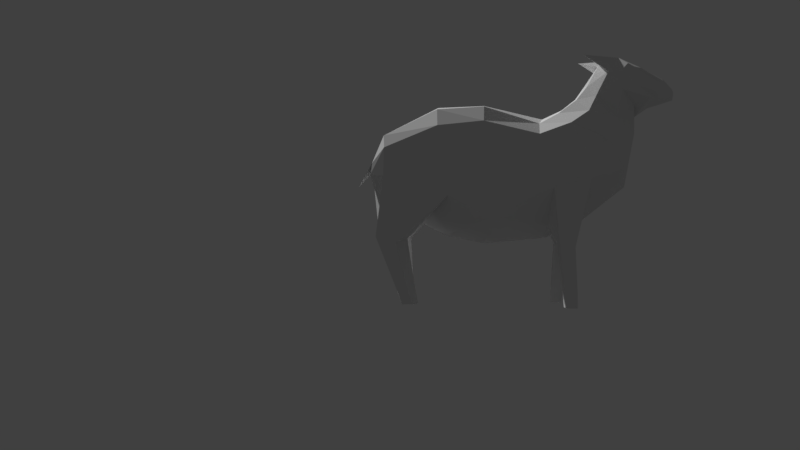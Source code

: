 # Source: Sheep_Animations_v1.7.blend  (saved by Blender 2.78.0; exported with 4.5.12 LTS)
import bpy
from mathutils import Matrix  # noqa: F401  (used for matrix-valued properties, if any)

bpy.ops.wm.read_factory_settings(use_empty=True)
scene = bpy.context.scene
scene.name = 'Scene'

# ---- collections
col_collection_1 = bpy.data.collections.new('Collection 1'); scene.collection.children.link(col_collection_1)

# ---- world
world_world = bpy.data.worlds.new('World'); scene.world = world_world
world_world.color = (0.05088, 0.05088, 0.05088)
world_world.use_sun_shadow = False
world_world.sun_shadow_jitter_overblur = 0.0
world_world.cycles.sampling_method = 'MANUAL'

# ---- cameras
cam_camera_001 = bpy.data.cameras.new('Camera.001')
cam_camera_001.clip_end = 100.0
cam_camera_001.lens = 35.0
cam_camera_001.sensor_width = 32.0
cam_camera_001.sensor_height = 18.0
cam_camera_001.display_size = 2.0
cam_camera_001.dof.focus_distance = 0.0
cam_camera_001.dof.aperture_fstop = 128.0
cam_camera_001.dof.aperture_blades = 6

# ---- meshes
me_plane = bpy.data.meshes.new('Plane')
me_plane.from_pydata([(-0.6045, -2.27, -0.2926), (0.07007, -2.489, -0.2926), (-0.7496, -1.464, -0.6163), (-0.03058, -1.108, -0.6163), (-0.8425, -2.401, -0.2398), (-1.169, -1.605, -0.6939), (-1.066, -2.574, -0.1393), (-1.642, -1.722, -0.1859), (-1.2, -2.743, -0.08626), (-1.753, -2.141, -0.2142), (0.6502, -2.461, -0.2926), (0.4855, -1.419, -0.6163), (1.325, -2.151, -0.2107), (1.447, -1.444, -0.0872), (1.478, -1.81, -0.1668), (-1.347, -3.013, -0.06506), (-1.775, -2.512, -0.1039), (-1.584, -3.092, -0.1015), (-1.944, -2.575, -0.2638), (-2.113, -2.822, -0.09621), (-2.056, -2.58, -0.1447), (-2.228, -2.703, -0.06695), (-2.215, -2.602, -0.06695), (-0.5951, -2.119, -0.5563), (0.07007, -2.285, -0.5563), (-0.9697, -2.253, -0.5563), (-1.19, -2.409, -0.4194), (-1.289, -2.603, -0.2926), (0.6313, -2.235, -0.5563), (1.302, -1.989, -0.3697), (1.499, -1.669, -0.1629), (-1.436, -2.899, -0.2926), (-1.603, -2.921, -0.2926), (-2.101, -2.757, -0.1663), (-2.225, -2.657, -0.06695), (0.07007, -1.767, -0.7119), (0.7145, -1.786, -0.6476), (1.312, -1.619, -0.3867), (-0.6709, -1.722, -0.735), (-1.111, -1.897, -0.7409), (-1.431, -2.055, -0.3965), (-1.526, -2.332, -0.2926), (-1.609, -2.678, -0.2926), (-1.804, -2.715, -0.2926), (-2.078, -2.658, -0.1663), (-2.22, -2.629, -0.06695), (-1.132, -3.102, -0.298), (-1.848, -2.957, -0.1434), (-2.107, -2.789, -0.1663), (-1.677, -3.004, -0.2281), (-1.786, -2.88, -0.2553), (-1.757, -2.966, -0.1981), (-1.09, -1.393, -0.2326), (-0.7271, -1.006, -0.2736), (1.143, -0.8045, -0.4868), (1.021, -0.8546, -0.2717), (1.4, -0.8847, -0.4228), (1.384, -0.9908, -0.2612), (1.038, -0.05065, -0.4569), (0.9718, -0.05072, -0.3736), (1.138, -0.05632, -0.4011), (1.172, -0.04591, -0.3496), (-0.8378, -0.7722, -0.5331), (-1.021, -0.7609, -0.5114), (-0.9999, -0.7909, -0.36), (-0.8187, -0.799, -0.3499), (-0.7973, -0.03198, -0.4861), (-0.9335, -0.02033, -0.501), (-0.9169, -0.02417, -0.3561), (-0.7826, -0.03541, -0.3486), (-0.7863, -0.2156, -0.3426), (-0.8023, -0.2119, -0.4914), (-0.9496, -0.1993, -0.4939), (-0.9317, -0.2034, -0.3507), (1.073, -0.1928, -0.4648), (0.9946, -0.2027, -0.3536), (1.206, -0.1914, -0.4073), (1.229, -0.2301, -0.3324), (-0.6547, -2.352, -4.242e-12), (0.07007, -2.532, -2.075e-12), (-0.6824, -0.8671, -2.045e-11), (0.07007, -0.7962, -1.519e-11), (-0.8971, -2.464, -6.658e-12), (-1.027, -0.9904, -3.553e-15), (-1.066, -2.597, -7.418e-12), (-1.665, -1.498, -7.446e-12), (-1.167, -2.743, -8.143e-12), (-1.776, -2.105, -9.834e-12), (0.6502, -2.515, -1.563e-13), (0.5592, -0.8974, -4.615e-12), (1.297, -2.172, 2.16e-12), (1.319, -1.291, 2.657e-12), (1.67, -1.515, 2.629e-12), (1.417, -1.574, 2.643e-12), (-1.347, -3.013, -9.592e-12), (-1.781, -2.363, -1.109e-11), (-1.584, -3.092, -1.222e-11), (-1.944, -2.477, -1.267e-11), (-2.113, -2.822, -1.332e-11), (-2.056, -2.51, -1.296e-11), (-2.258, -2.678, -1.257e-11), (-2.248, -2.571, -1.255e-11), (-0.6045, -2.27, 0.2926), (0.07007, -2.489, 0.2926), (-0.7654, -1.479, 0.6163), (-0.03058, -1.108, 0.6163), (-0.8425, -2.401, 0.2398), (-1.193, -1.585, 0.6939), (-1.066, -2.574, 0.1393), (-1.642, -1.722, 0.1859), (-1.2, -2.743, 0.08626), (-1.753, -2.141, 0.2142), (0.6502, -2.461, 0.2926), (0.4963, -1.388, 0.6163), (1.325, -2.151, 0.2107), (1.456, -1.465, 0.0872), (1.478, -1.81, 0.1668), (-1.347, -3.013, 0.06506), (-1.775, -2.512, 0.1039), (-1.584, -3.092, 0.1015), (-1.944, -2.575, 0.2638), (-2.113, -2.822, 0.09621), (-2.056, -2.58, 0.1447), (-2.228, -2.703, 0.06695), (-2.215, -2.602, 0.06695), (-0.5951, -1.978, -4.299e-12), (0.07007, -2.144, -1.322e-12), (-0.9697, -2.112, -2.217e-12), (-1.19, -2.312, -3.119e-12), (-1.289, -2.603, -4.015e-12), (0.6313, -2.094, 1.968e-12), (1.302, -1.989, 2.252e-12), (1.441, -1.753, 2.21e-12), (-1.436, -2.899, -7.304e-12), (-1.659, -2.964, -1.317e-11), (-2.101, -2.757, -1.377e-11), (-2.258, -2.626, -1.261e-11), (-0.5951, -2.119, 0.5563), (0.07007, -2.285, 0.5563), (-0.9697, -2.253, 0.5563), (-1.19, -2.409, 0.4194), (-1.289, -2.603, 0.2926), (0.6313, -2.235, 0.5563), (1.302, -1.989, 0.3697), (1.499, -1.669, 0.1629), (-1.436, -2.899, 0.2926), (-1.603, -2.921, 0.2926), (-2.101, -2.757, 0.1663), (-2.225, -2.657, 0.06695), (0.07007, -1.456, -8.946e-12), (0.5945, -1.484, 1.421e-14), (1.311, -1.633, 2.089e-12), (1.429, -1.661, 2.444e-12), (0.07007, -1.767, 0.7119), (0.7051, -1.767, 0.6476), (1.311, -1.633, 0.3867), (-0.5769, -1.411, -1.253e-11), (-1.111, -1.586, -4.299e-12), (-1.431, -1.805, -5.848e-12), (-1.526, -2.332, -6.736e-12), (-1.609, -2.678, -1.305e-11), (-1.804, -2.715, -1.467e-11), (-2.078, -2.631, -1.388e-11), (-2.253, -2.598, -1.258e-11), (-0.6709, -1.722, 0.735), (-1.111, -1.897, 0.7409), (-1.431, -2.055, 0.3965), (-1.526, -2.332, 0.2926), (-1.609, -2.678, 0.2926), (-1.804, -2.715, 0.2926), (-2.078, -2.658, 0.1663), (-2.22, -2.629, 0.06695), (-1.132, -3.102, 0.298), (-1.848, -2.957, 0.1434), (-2.107, -2.789, 0.1663), (-1.677, -3.004, 0.2281), (-1.786, -2.88, 0.2553), (-1.757, -2.966, 0.1981), (-1.098, -1.378, 0.2326), (-0.7019, -1.025, 0.2736), (1.143, -0.8045, 0.4856), (1.02, -0.8546, 0.2705), (1.4, -0.8845, 0.4216), (1.384, -0.9907, 0.26), (0.9464, -0.05473, 0.4557), (0.8801, -0.05874, 0.3724), (1.047, -0.05447, 0.3999), (1.08, -0.04207, 0.3484), (-0.8376, -0.7722, 0.5319), (-1.021, -0.7608, 0.5102), (-0.9997, -0.7909, 0.3588), (-0.8186, -0.7991, 0.3487), (-0.9119, -0.02576, 0.4849), (-1.049, -0.02647, 0.4998), (-1.032, -0.02879, 0.3549), (-0.8968, -0.02784, 0.3475), (-0.8843, -0.2076, 0.3415), (-0.9005, -0.2054, 0.4902), (-1.048, -0.2061, 0.4927), (-1.03, -0.2086, 0.3495), (0.9898, -0.1945, 0.4636), (0.9118, -0.2091, 0.3524), (1.122, -0.1853, 0.4061), (1.147, -0.2226, 0.3312)], [], [(38, 35, 3, 2), (38, 2, 5, 39), (39, 5, 7, 40), (40, 7, 9, 41), (24, 1, 10, 28), (28, 10, 12, 29), (29, 12, 14, 30), (41, 9, 16, 42), (42, 16, 18, 43), (43, 18, 20, 44), (44, 20, 22, 45), (152, 93, 13), (86, 84, 6, 8), (96, 94, 15, 17), (80, 83, 52, 53), (90, 92, 14, 12), (82, 78, 0, 4), (93, 91, 13), (79, 88, 10, 1), (97, 99, 20, 18), (89, 81, 3, 11), (98, 96, 17, 47, 19), (83, 85, 7, 5, 52), (87, 95, 16, 9), (78, 79, 1, 0), (136, 100, 21, 34), (84, 82, 4, 6), (94, 86, 8, 15), (88, 90, 12, 10), (99, 101, 22, 20), (81, 80, 53, 2, 3), (91, 89, 11, 13), (100, 98, 19, 21), (85, 87, 9, 7), (95, 97, 18, 16), (163, 136, 34, 45), (92, 132, 30, 14), (19, 48, 33, 34, 21), (51, 50, 33, 48), (32, 49, 17, 46), (8, 27, 31, 15), (37, 29, 30, 13), (36, 28, 29, 37), (35, 24, 28, 36), (6, 26, 27, 8), (4, 25, 26, 6), (0, 23, 25, 4), (0, 1, 24, 23), (3, 35, 36, 11), (11, 36, 54, 55), (101, 163, 45, 22), (132, 152, 13, 30), (33, 44, 45, 34), (32, 43, 44, 33, 50), (31, 42, 43, 32), (27, 41, 42, 31), (26, 40, 41, 27), (25, 39, 40, 26), (23, 38, 39, 25), (23, 24, 35, 38), (17, 49, 51, 47), (31, 32, 46), (15, 31, 46), (17, 15, 46), (47, 51, 48, 19), (49, 32, 50, 51), (75, 74, 58, 59), (2, 53, 65, 62), (36, 37, 56, 54), (13, 11, 55, 57), (37, 13, 57, 56), (59, 58, 60, 61), (74, 76, 60, 58), (76, 77, 61, 60), (77, 75, 59, 61), (71, 70, 69, 66), (52, 5, 63, 64), (53, 52, 64, 65), (5, 2, 62, 63), (69, 68, 67, 66), (72, 71, 66, 67), (70, 73, 68, 69), (73, 72, 67, 68), (64, 63, 72, 73), (65, 64, 73, 70), (63, 62, 71, 72), (62, 65, 70, 71), (57, 55, 75, 77), (56, 57, 77, 76), (54, 56, 76, 74), (55, 54, 74, 75), (156, 149, 81, 80), (156, 80, 83, 157), (157, 83, 85, 158), (158, 85, 87, 159), (126, 79, 88, 130), (130, 88, 90, 131), (131, 90, 92, 132), (159, 87, 95, 160), (160, 95, 97, 161), (161, 97, 99, 162), (162, 99, 101, 163), (164, 104, 105, 153), (164, 165, 107, 104), (165, 166, 109, 107), (166, 167, 111, 109), (138, 142, 112, 103), (142, 143, 114, 112), (143, 144, 116, 114), (167, 168, 118, 111), (168, 169, 120, 118), (169, 170, 122, 120), (170, 171, 124, 122), (152, 115, 93), (86, 110, 108, 84), (96, 119, 117, 94), (80, 179, 178, 83), (90, 114, 116, 92), (82, 106, 102, 78), (93, 115, 91), (79, 103, 112, 88), (97, 120, 122, 99), (89, 113, 105, 81), (98, 121, 173, 119, 96), (83, 178, 107, 109, 85), (87, 111, 118, 95), (78, 102, 103, 79), (136, 148, 123, 100), (84, 108, 106, 82), (94, 117, 110, 86), (88, 112, 114, 90), (99, 122, 124, 101), (81, 105, 104, 179, 80), (91, 115, 113, 89), (100, 123, 121, 98), (85, 109, 111, 87), (95, 118, 120, 97), (163, 171, 148, 136), (92, 116, 144, 132), (121, 123, 148, 147, 174), (177, 174, 147, 176), (146, 172, 119, 175), (110, 117, 145, 141), (155, 115, 144, 143), (154, 155, 143, 142), (153, 154, 142, 138), (108, 110, 141, 140), (106, 108, 140, 139), (102, 106, 139, 137), (102, 137, 138, 103), (98, 135, 136, 100), (96, 134, 135, 98), (94, 133, 134, 96), (86, 129, 133, 94), (151, 131, 132, 152), (150, 130, 131, 151), (149, 126, 130, 150), (84, 128, 129, 86), (82, 127, 128, 84), (78, 125, 127, 82), (78, 79, 126, 125), (81, 149, 150, 89), (89, 150, 151, 91), (91, 151, 152, 93), (105, 113, 154, 153), (113, 181, 180, 154), (101, 124, 171, 163), (132, 144, 115, 152), (147, 148, 171, 170), (146, 176, 147, 170, 169), (145, 146, 169, 168), (141, 145, 168, 167), (140, 141, 167, 166), (139, 140, 166, 165), (137, 139, 165, 164), (137, 164, 153, 138), (135, 162, 163, 136), (134, 161, 162, 135), (133, 160, 161, 134), (129, 159, 160, 133), (128, 158, 159, 129), (127, 157, 158, 128), (125, 156, 157, 127), (125, 126, 149, 156), (119, 173, 177, 175), (145, 172, 146), (117, 172, 145), (119, 172, 117), (173, 121, 174, 177), (175, 177, 176, 146), (201, 185, 184, 200), (104, 188, 191, 179), (154, 180, 182, 155), (115, 183, 181, 113), (155, 182, 183, 115), (185, 187, 186, 184), (200, 184, 186, 202), (202, 186, 187, 203), (203, 187, 185, 201), (197, 192, 195, 196), (178, 190, 189, 107), (179, 191, 190, 178), (107, 189, 188, 104), (195, 192, 193, 194), (198, 193, 192, 197), (196, 195, 194, 199), (199, 194, 193, 198), (190, 199, 198, 189), (191, 196, 199, 190), (189, 198, 197, 188), (188, 197, 196, 191), (183, 203, 201, 181), (182, 202, 203, 183), (180, 200, 202, 182), (181, 201, 200, 180)])
me_plane.use_remesh_preserve_volume = False
me_plane.use_remesh_preserve_attributes = False
me_plane.use_mirror_vertex_groups = False
me_plane.update()
arm_armature = bpy.data.armatures.new('Armature')  # bones are not reproduced

# ---- objects
ob_armature = bpy.data.objects.new('Armature', arm_armature)
ob_sheep = bpy.data.objects.new('Sheep', me_plane)
ob_camera = bpy.data.objects.new('Camera', cam_camera_001)

# ---- transforms, parenting, visibility, modifiers, constraints
ob_armature.location = (0.0, 0.0, 0.0)
ob_armature.scale = (0.7507, 0.7507, 0.7507)
ob_armature.show_in_front = True
ob_armature.lineart.crease_threshold = 0.0
ob_sheep.parent = ob_armature
ob_sheep.matrix_parent_inverse = Matrix(((1.332, 0.0, 0.0, 0.0), (0.0, 1.332, 0.0, 0.0), (0.0, 0.0, 1.332, 0.0), (0.0, 0.0, 0.0, 1.0)))
ob_sheep.location = (0.0, 0.0, 0.0)
ob_sheep.rotation_euler = (-1.571, 0.0, 0.0)
ob_sheep.lineart.crease_threshold = 0.0
_vg = ob_sheep.vertex_groups.new(name='Tail')
for _i, _w in zip([0, 1, 3, 10, 11, 12, 13, 14, 23, 24, 28, 29, 30, 35, 36, 37, 38, 54, 55, 56, 57, 78, 79, 81, 88, 89, 90, 91, 92, 93, 102, 103, 105, 112, 113, 114, 115, 116, 126, 130, 131, 132, 137, 138, 142, 143, 144, 149, 150, 151, 152, 153, 154, 155, 183], [0.02528, 0.1184, 0.02957, 0.2373, 0.05871, 0.2628, 0.05264, 0.2092, 0.02565, 0.09978, 0.1588, 0.1816, 0.1868, 0.06618, 0.07933, 0.09559, 0.001504, 0.0117, 0.02024, 0.02647, 0.03841, 0.00601, 0.1255, 1.127e-41, 0.3309, 0.03737, 0.3452, 0.04649, 0.09862, 0.1708, 0.03051, 0.1218, 4.622e-10, 0.2368, 0.0549, 0.2596, 0.09678, 0.2029, 0.1046, 0.7139, 0.425, 0.2885, 0.026, 0.1009, 0.1522, 0.1787, 0.1788, 0.1387, 0.5125, 0.2037, 0.2209, 4.171e-11, 0.0764, 0.07965, 0.02048]): _vg.add([_i], _w, 'REPLACE')
_vg = ob_sheep.vertex_groups.new(name='Body')
for _i, _w in zip([0, 1, 2, 3, 4, 5, 6, 7, 8, 9, 10, 11, 12, 14, 15, 17, 23, 24, 25, 26, 27, 28, 29, 30, 31, 32, 35, 36, 38, 39, 40, 41, 42, 46, 49, 50, 52, 53, 62, 63, 64, 65, 68, 72, 73, 78, 79, 80, 81, 82, 83, 84, 85, 86, 87, 88, 89, 90, 94, 102, 103, 105, 106, 107, 108, 109, 110, 111, 112, 113, 114, 116, 117, 125, 126, 127, 130, 131, 132, 137, 138, 139, 140, 141, 142, 143, 144, 145, 146, 149, 150, 151, 152, 153, 154, 156, 157, 158, 164, 165, 166, 167, 168, 172, 179, 188, 189, 190, 191], [0.1803, 0.2319, 0.01999, 0.05953, 0.1199, 1.764e-09, 0.06443, 0.01031, 0.0298, 0.006561, 0.1302, 0.03199, 0.0472, 0.01815, 0.02453, 0.004434, 0.1166, 0.1558, 0.07935, 0.05977, 0.04473, 0.1013, 0.03082, 0.007964, 0.0459, 0.02484, 0.08642, 0.03965, 0.06101, 0.02931, 0.023, 0.02217, 0.01726, 0.04056, 0.008813, 0.001335, 0.0, 0.0, 0.0, 0.0, 0.0, 0.0, 0.0, 0.0, 0.0, 0.2957, 0.341, 7.203e-12, 1.581e-14, 0.1189, 0.0, 0.05535, 0.008135, 0.01667, 4.065e-05, 0.1451, 0.0001857, 0.04627, 0.008917, 0.1948, 0.2411, 0.01974, 0.1308, 0.002813, 0.06924, 0.008321, 0.02926, 0.01002, 0.1312, 0.02422, 0.04614, 0.01612, 0.00898, 0.9936, 0.7466, 0.02407, 0.1121, 0.02644, 0.015, 0.1237, 0.1624, 0.08801, 0.06773, 0.04846, 0.09861, 0.02977, 0.005442, 0.01141, 0.003124, 0.5413, 0.1276, 0.01021, 0.006879, 0.07955, 0.03753, 0.2097, 0.04828, 0.01457, 0.0476, 0.04586, 0.03615, 0.02919, 0.009224, 0.01296, 0.0, 0.0, 0.0, 0.0, 0.0]): _vg.add([_i], _w, 'REPLACE')
_vg = ob_sheep.vertex_groups.new(name='Neck')
for _i, _w in zip([0, 1, 2, 3, 4, 5, 6, 7, 8, 9, 10, 11, 13, 15, 16, 17, 18, 19, 20, 21, 22, 23, 24, 25, 26, 27, 28, 29, 31, 32, 33, 34, 35, 37, 38, 39, 40, 41, 42, 43, 44, 45, 46, 47, 48, 49, 50, 51, 52, 53, 55, 62, 65, 66, 67, 68, 69, 70, 71, 72, 73, 78, 79, 80, 82, 83, 84, 85, 86, 87, 88, 91, 93, 94, 95, 96, 97, 98, 99, 100, 101, 102, 103, 104, 106, 107, 108, 109, 110, 111, 112, 115, 117, 118, 119, 120, 121, 122, 123, 124, 125, 126, 127, 128, 129, 130, 133, 134, 135, 136, 137, 138, 139, 140, 141, 142, 143, 145, 146, 147, 148, 149, 150, 153, 155, 156, 157, 158, 159, 160, 161, 162, 163, 164, 165, 166, 167, 168, 169, 170, 171, 172, 173, 174, 175, 176, 177, 178, 179, 180, 181, 182, 183, 189, 190, 191, 202, 203], [9.459e-09, 1.671e-05, 0.08218, 0.0, 0.2908, 0.08102, 0.397, 0.08248, 0.4361, 0.08247, 0.02405, 0.0, 0.0, 1.189e-24, 0.08144, 5.05e-15, 8.887e-33, 0.0001591, 1.218e-33, 0.0004341, 4.315e-07, 0.08247, 0.008867, 0.05378, 0.2324, 0.292, 0.02143, 0.0, 1.647e-11, 6.045e-12, 6.277e-05, 0.0001791, 0.04988, 0.0, 0.08247, 0.08247, 0.2055, 0.199, 3.867e-05, 2.81e-14, 2.795e-16, 1.026e-05, 3.396e-07, 7.736e-10, 2.817e-05, 1.623e-16, 2.189e-15, 1.972e-18, 0.03671, 0.07888, 0.0, 0.0, 0.04325, 0.0, 0.0, 0.0, 0.0, 0.0, 0.0, 0.06653, 0.0, 0.09885, 9.672e-06, 0.0, 0.4471, 0.07218, 0.5195, 0.08247, 0.5239, 0.08247, 0.009069, 0.0, 0.0, 1.48e-21, 0.08247, 2.006e-10, 0.08078, 0.009495, 7.584e-22, 0.000229, 1.989e-08, 4.641e-05, 3.194e-08, 0.08246, 0.3202, 0.1878, 0.424, 0.08259, 0.4525, 0.08247, 0.0006876, 0.0, 4.556e-17, 0.02048, 2.669e-07, 0.08247, 0.002137, 2.213e-20, 0.00108, 8.514e-11, 0.0, 0.0, 0.9271, 0.7959, 0.9988, 0.0, 6.892e-17, 7.152e-06, 2.346e-05, 1.012e-06, 0.08247, 1.163e-09, 0.08248, 0.2062, 0.2062, 2.682e-05, 0.0, 5.244e-13, 1.457e-12, 1.59e-11, 3.957e-06, 0.0, 0.0, 5.084e-07, 0.0, 0.0, 0.03605, 0.08259, 0.4859, 1.218e-09, 2.033e-08, 4.214e-21, 1.196e-07, 0.02843, 0.3504, 0.1291, 0.08247, 3.577e-07, 4.071e-18, 1.896e-12, 1.715e-08, 0.04936, 7.756e-08, 2.113e-08, 1.115e-07, 1.228e-09, 2.489e-06, 0.08117, 0.04337, 0.0, 0.0, 0.0, 0.0, 0.0, 0.0, 0.0, 0.0, 0.0]): _vg.add([_i], _w, 'REPLACE')
_vg = ob_sheep.vertex_groups.new(name='Head')
for _i, _w in zip([0, 1, 2, 3, 4, 5, 6, 7, 8, 9, 10, 11, 12, 13, 14, 15, 16, 17, 18, 19, 20, 21, 22, 23, 24, 25, 26, 27, 28, 29, 30, 31, 32, 33, 34, 35, 36, 37, 38, 39, 40, 41, 42, 43, 44, 45, 46, 47, 48, 49, 50, 51, 52, 53, 54, 55, 56, 57, 58, 59, 60, 61, 62, 63, 64, 65, 66, 67, 68, 69, 70, 71, 72, 73, 74, 75, 76, 77, 78, 79, 80, 81, 82, 83, 84, 85, 86, 87, 88, 89, 90, 91, 92, 93, 94, 95, 96, 97, 98, 99, 100, 101, 102, 103, 104, 105, 106, 107, 108, 109, 110, 111, 112, 113, 114, 115, 116, 117, 118, 119, 120, 121, 122, 123, 124, 125, 126, 127, 128, 129, 130, 131, 132, 133, 134, 135, 136, 137, 138, 139, 140, 141, 142, 143, 144, 145, 146, 147, 148, 149, 150, 151, 152, 153, 154, 155, 156, 157, 158, 159, 160, 161, 162, 163, 164, 165, 166, 167, 168, 169, 170, 171, 172, 173, 174, 175, 176, 177, 178, 179, 180, 181, 182, 183, 184, 185, 188, 189, 190, 191, 194, 195, 196, 200, 201, 203], [1.399e-14, 5.986e-12, 2.572e-09, 8.735e-09, 1.949e-13, 8.495e-10, 1.609e-22, 2.118e-06, 0.3948, 1.275e-13, 2.566e-08, 0.001791, 0.0, 0.0, 0.0, 0.5195, 0.5953, 0.6173, 0.6753, 0.797, 0.7314, 0.7906, 0.782, 2.45e-17, 3.947e-11, 1.433e-25, 4.103e-24, 0.006542, 2.786e-09, 0.0, 0.0, 0.5317, 0.5829, 0.7588, 0.787, 3.402e-14, 0.02062, 0.0, 1.03e-05, 3.315e-12, 2.566e-20, 5.928e-20, 0.5557, 0.6312, 0.7408, 0.7844, 0.5005, 0.6955, 0.7662, 0.6227, 0.6452, 0.6536, 1.717e-13, 5.508e-08, 0.0, 0.0, 0.0, 0.0, 0.0, 0.0, 0.0, 0.0, 1.089e-10, 1.52e-10, 9.216e-13, 0.002258, 0.0, 0.0, 0.0, 0.0, 0.0, 0.0, 0.0, 0.0, 0.0, 0.0, 0.0, 0.0, 2.108e-09, 1.278e-10, 0.0, 0.0, 2.884e-14, 0.0, 4.283e-18, 4.709e-09, 0.1417, 3.054e-11, 1.076e-07, 0.0, 0.0, 0.0, 0.0, 0.0, 0.5105, 0.1071, 0.6559, 0.7102, 0.8385, 0.7709, 0.7998, 0.796, 0.0001745, 2.841e-23, 0.0, 0.0, 9.87e-22, 3.781e-10, 5.523e-17, 1.233e-07, 0.1145, 3.017e-19, 1.394e-06, 0.0, 0.0, 0.0, 0.0, 0.5154, 0.5497, 0.6139, 0.6485, 0.7933, 0.72, 0.7882, 0.7795, 0.0, 1.336e-08, 0.0, 4.397e-08, 0.0, 0.0, 0.0, 0.0, 0.5112, 0.7809, 0.8915, 0.803, 2.319e-08, 9.704e-18, 5.424e-09, 8.684e-14, 3.805e-15, 1.463e-06, 0.0, 0.0, 0.5127, 0.5658, 0.7526, 0.7848, 0.0, 0.0, 0.0, 0.0, 7.877e-09, 0.0, 0.0, 0.0, 0.0238, 1.442e-11, 2.234e-17, 0.7777, 0.9279, 0.892, 0.7999, 1.315e-06, 1.675e-09, 1.341e-20, 8.734e-30, 0.5091, 0.6011, 0.7307, 0.7819, 0.4897, 0.6884, 0.7611, 0.6116, 0.6288, 0.6427, 0.03603, 0.0, 0.0, 0.0, 0.0, 0.0, 0.0, 0.0, 0.0, 0.0, 0.0, 0.0, 0.0, 0.0, 0.0, 0.0, 0.0, 0.0]): _vg.add([_i], _w, 'REPLACE')
_vg = ob_sheep.vertex_groups.new(name='BackUpper L')
for _i, _w in zip([0, 1, 2, 3, 4, 5, 7, 10, 11, 12, 13, 14, 23, 24, 25, 26, 28, 29, 30, 35, 36, 37, 38, 39, 40, 41, 52, 53, 54, 55, 56, 57, 58, 59, 60, 61, 62, 63, 64, 65, 68, 69, 70, 71, 72, 73, 74, 75, 76, 77, 78, 79, 80, 81, 82, 83, 84, 85, 88, 89, 90, 91, 92, 93, 102, 103, 104, 105, 106, 107, 108, 109, 112, 113, 114, 115, 116, 125, 126, 127, 128, 129, 130, 131, 132, 137, 138, 139, 140, 142, 143, 144, 149, 150, 151, 152, 153, 154, 155, 156, 157, 158, 159, 164, 165, 178, 179, 180, 181, 182, 183, 188, 190, 191, 192, 193, 194, 195, 196, 197, 198, 199], [0.0, 3.812e-18, 0.0, 9.692e-08, 0.0, 0.0, 0.0, 2.95e-28, 0.001993, 1.687e-10, 4.825e-06, 5.983e-07, 0.0, 6.379e-20, 0.0, 0.0, 1.38e-05, 4.024e-08, 1.118e-05, 7.461e-13, 7.199e-06, 5.336e-10, 0.0, 0.0, 0.0, 0.0, 0.0, 0.0, 1.98e-09, 3.02e-21, 1.041e-12, 1.439e-23, 1.068e-32, 7.988e-06, 4.659e-38, 3.076e-20, 0.0, 0.0, 0.0, 0.0, 0.0, 0.0, 0.0, 0.0, 0.0, 0.0, 1.167e-31, 2.245e-16, 2.118e-37, 4.683e-17, 0.0, 1.115e-28, 0.0, 1.032e-13, 0.0, 0.0, 0.0, 0.0, 1.987e-18, 5.516e-13, 2.195e-13, 8.533e-11, 1.835e-07, 1.913e-10, 5.804e-13, 1.502e-15, 0.0, 2.293e-30, 0.0, 0.0, 0.0, 0.0, 5.251e-17, 0.09541, 1.893e-15, 0.0418, 5.417e-07, 0.0, 0.0, 0.0, 0.0, 0.0, 2.522e-09, 6.19e-10, 1.438e-07, 2.908e-12, 7.369e-05, 0.003313, 0.0, 5.254e-07, 0.1047, 0.08661, 0.0, 6.308e-10, 2.188e-10, 9.761e-11, 9.974e-09, 0.1321, 0.2143, 0.0, 0.0, 0.0, 0.0, 5.481e-06, 0.0, 0.0, 0.0, 0.04987, 0.0635, 0.0614, 0.0819, 0.0, 0.0, 0.0, 0.0, 0.0, 0.0, 0.0, 0.0, 0.0, 0.0, 0.0]): _vg.add([_i], _w, 'REPLACE')
_vg = ob_sheep.vertex_groups.new(name='BBR')
for _i, _w in zip([0, 1, 3, 10, 11, 12, 13, 14, 15, 17, 23, 24, 27, 28, 29, 30, 35, 36, 37, 38, 53, 54, 55, 56, 57, 58, 59, 60, 61, 64, 65, 70, 74, 75, 76, 77, 81, 85, 88, 89, 90, 91, 92, 93, 103, 104, 105, 107, 109, 112, 113, 114, 115, 116, 126, 130, 131, 132, 134, 137, 138, 142, 143, 144, 149, 150, 151, 152, 153, 154, 155, 156, 157, 164, 165, 178, 180, 181, 182, 183, 184, 185, 186, 187, 192, 193, 194, 195, 196, 197, 198, 199, 200, 201, 202, 203], [0.0, 0.0, 0.009107, 1.282e-33, 0.0002571, 5.384e-16, 1.252e-16, 6.853e-22, 0.0, 0.0, 0.0, 0.0, 0.0, 1.366e-11, 2.275e-20, 0.001203, 4.449e-06, 0.01161, 4.588e-08, 0.0, 0.0, 8.062e-10, 1.95e-15, 5.137e-09, 0.0001337, 0.000405, 3.03e-14, 2.597e-17, 1.371e-13, 0.0, 0.0, 0.0, 3.942e-06, 0.0001532, 4.461e-27, 3.392e-07, 8.002e-07, 0.0, 3.475e-25, 1.397e-10, 4.447e-16, 1.107e-14, 5.84e-21, 2.631e-11, 0.02515, 0.0, 3.193e-06, 0.0, 0.0, 1.865e-09, 1.058e-19, 9.975e-18, 1.072e-06, 4.63e-10, 0.0, 0.0, 1.625e-14, 2.088e-16, 0.0, 0.0, 9.047e-07, 8.902e-08, 3.49e-16, 4.122e-06, 0.0, 0.0, 7.796e-08, 2.948e-08, 3.976e-06, 1.178e-09, 3.397e-12, 0.0, 0.0, 0.0, 0.0, 0.0, 1.0, 1.0, 1.0, 1.0, 1.0, 1.0, 1.0, 1.0, 0.0, 0.0, 0.0, 0.0, 0.0, 0.0, 0.0, 0.0, 0.9999, 1.0, 1.0, 0.9999]): _vg.add([_i], _w, 'REPLACE')
_vg = ob_sheep.vertex_groups.new(name='FrontUpper R')
for _i, _w in zip([0, 1, 2, 3, 4, 5, 6, 7, 8, 9, 10, 11, 13, 14, 15, 16, 17, 18, 19, 20, 21, 22, 23, 24, 25, 26, 27, 28, 30, 31, 32, 33, 34, 35, 36, 38, 39, 40, 41, 42, 43, 44, 45, 46, 47, 48, 49, 50, 51, 52, 53, 62, 63, 64, 65, 66, 67, 68, 69, 70, 71, 72, 73, 78, 79, 80, 81, 82, 83, 84, 85, 86, 87, 89, 90, 92, 93, 94, 95, 96, 97, 98, 99, 100, 101, 102, 103, 104, 105, 106, 107, 108, 109, 110, 111, 117, 118, 119, 120, 121, 122, 123, 124, 125, 126, 128, 129, 130, 131, 132, 133, 134, 135, 136, 137, 138, 139, 140, 141, 142, 145, 146, 147, 148, 149, 150, 151, 152, 153, 156, 157, 158, 159, 160, 161, 162, 163, 164, 165, 166, 167, 168, 169, 170, 171, 172, 173, 174, 175, 176, 177, 178, 179, 181, 183, 188, 189, 190, 191, 192, 193, 194, 195, 196, 197, 198, 199], [1.097e-08, 5.316e-12, 0.3666, 0.0, 2.509e-16, 0.406, 0.006929, 3.338e-27, 1.682e-07, 9.4e-31, 0.005656, 1.884e-12, 0.0, 0.0, 6.601e-12, 2.158e-34, 1.247e-15, 1.219e-19, 1.487e-09, 1.944e-11, 2.047e-07, 5.027e-11, 0.0003738, 0.00395, 0.04764, 1.003e-06, 3.685e-06, 7.61e-07, 0.0, 1.246e-13, 1.418e-09, 1.249e-16, 8.515e-12, 1.331e-08, 4.768e-17, 0.175, 0.2948, 4.587e-07, 1.052e-27, 1.506e-25, 6.351e-13, 7.299e-19, 7.708e-13, 5.425e-06, 1.02e-06, 2.43e-13, 1.056e-12, 2.883e-13, 3.78e-10, 0.4845, 0.1803, 0.1871, 0.1938, 0.1871, 0.1704, 4.436e-07, 1.015e-14, 4.91e-06, 0.03905, 9.346e-16, 1.656e-08, 9.015e-11, 1.14e-07, 0.0002962, 6.56e-13, 3.111e-23, 1.16e-14, 0.01973, 3.583e-07, 4.783e-09, 1.167e-13, 6.506e-09, 5.26e-29, 0.0, 0.0, 0.0, 0.0, 1.091e-14, 5.573e-34, 5.288e-12, 6.823e-12, 0.0, 3.428e-07, 1.27e-07, 1.222e-07, 1.066e-08, 0.008049, 6.562e-08, 0.0007933, 0.008084, 6.458e-26, 7.212e-10, 2.33e-25, 1.784e-10, 3.031e-23, 3.727e-16, 4.016e-22, 8.931e-11, 4.64e-10, 6.128e-08, 3.094e-06, 5.715e-12, 1.097e-14, 0.0, 0.0, 0.0, 0.0, 0.0, 0.0, 0.0, 0.0, 0.0, 0.0, 3.161e-11, 7.23e-06, 4.796e-07, 6.694e-16, 3.655e-35, 5.709e-16, 0.0, 1.745e-11, 1.434e-10, 1.592e-08, 5.56e-18, 4.8e-14, 0.0, 0.0, 0.0, 0.0, 0.0003633, 0.01601, 0.2932, 2.915e-43, 0.0, 0.0, 0.0, 5.693e-11, 5.927e-35, 1.437e-32, 9.368e-27, 0.0, 1.699e-15, 1.006e-08, 1.035e-09, 2.963e-18, 7.31e-16, 9.881e-09, 4.316e-09, 1.357e-10, 7.949e-13, 1.259e-13, 2.33e-06, 0.02858, 0.0, 0.0, 2.066e-14, 6.323e-27, 2.777e-10, 2.485e-08, 5.058e-23, 1.145e-16, 5.454e-10, 2.376e-17, 1.87e-07, 2.893e-10, 2.559e-11, 1.533e-21]): _vg.add([_i], _w, 'REPLACE')
_vg = ob_sheep.vertex_groups.new(name='FBL')
for _i, _w in zip([0, 1, 2, 3, 4, 5, 6, 7, 8, 9, 10, 11, 13, 14, 15, 16, 17, 18, 20, 23, 24, 25, 26, 27, 28, 30, 31, 32, 35, 36, 37, 38, 39, 40, 41, 42, 43, 49, 50, 51, 52, 53, 55, 56, 57, 58, 59, 60, 61, 62, 63, 64, 65, 66, 67, 68, 69, 70, 71, 72, 73, 74, 75, 76, 77, 78, 79, 80, 81, 82, 83, 84, 85, 86, 87, 88, 89, 91, 92, 93, 94, 95, 96, 97, 99, 102, 103, 104, 105, 106, 107, 108, 109, 110, 111, 112, 113, 114, 115, 116, 117, 118, 119, 120, 122, 124, 125, 126, 127, 128, 129, 130, 132, 133, 134, 137, 138, 139, 140, 141, 142, 143, 144, 145, 146, 149, 150, 151, 152, 153, 154, 155, 156, 157, 158, 159, 160, 161, 162, 164, 165, 166, 167, 168, 169, 170, 172, 175, 176, 177, 178, 179, 181, 183, 184, 185, 186, 187, 188, 189, 190, 191, 192, 193, 194, 195, 196, 197, 198, 199, 200, 201, 202, 203], [0.02065, 1.314e-10, 7.605e-06, 1.264e-08, 5.033e-09, 3.503e-11, 0.0001001, 0.000516, 0.0, 5.685e-05, 1.646e-13, 4.119e-06, 0.0, 0.0, 0.0, 0.0, 0.0, 0.0, 0.0, 0.01476, 8.779e-09, 6.832e-17, 2.146e-06, 2.264e-09, 2.502e-05, 0.0, 0.0, 0.0, 3.006e-05, 0.0183, 0.0, 0.01268, 0.0001472, 2.214e-09, 2.2e-19, 0.0, 0.0, 0.0, 0.0, 0.0, 0.01944, 0.051, 0.0, 0.0, 0.0, 0.0, 0.0, 0.0, 0.0, 0.6842, 0.6722, 0.6627, 0.7224, 0.9468, 0.9793, 0.9395, 0.9242, 0.9106, 0.9149, 0.9709, 1.0, 0.0, 0.0, 0.0, 0.0, 0.0, 1.796e-08, 2.445e-09, 3.362e-06, 0.0, 1.827e-09, 0.0, 1.029e-09, 0.0, 0.000153, 0.0, 9.404e-10, 0.0, 0.0, 0.0, 0.0, 6.266e-21, 0.0, 0.0, 0.0, 2.059e-09, 5.876e-05, 5.054e-13, 1.684e-12, 1.71e-11, 3.391e-24, 0.0, 0.01075, 0.0, 1.001e-06, 0.0, 0.0002612, 0.0, 0.0, 0.0, 0.0, 0.0, 0.0, 0.0, 0.0, 0.0, 0.0, 0.0, 0.0, 0.0, 0.0, 0.0, 0.0, 0.0, 0.0, 1.361e-14, 0.007747, 3.332e-16, 4.656e-29, 9.869e-22, 0.0, 0.0, 0.0, 0.0, 0.0, 7.223e-08, 0.0, 0.0, 0.0, 1.013e-11, 0.0, 0.0, 5.047e-21, 2.947e-08, 1.054e-17, 0.0, 0.0, 0.0, 0.0, 7.444e-11, 2.805e-15, 8.865e-20, 3.98e-17, 0.0, 0.0, 0.0, 0.0, 0.0, 0.0, 0.0, 6.556e-10, 6.079e-16, 0.0, 0.0, 0.0, 0.0, 0.0, 0.0, 0.000243, 1.374e-19, 4.901e-09, 1.25e-09, 3.559e-24, 1.204e-07, 4.295e-09, 1.393e-13, 1.416e-13, 1.999e-23, 3.242e-12, 3.54e-10, 0.0, 0.0, 0.0, 0.0]): _vg.add([_i], _w, 'REPLACE')
_vg = ob_sheep.vertex_groups.new(name='FrontUpper L')
for _i, _w in zip([0, 1, 2, 3, 4, 5, 6, 7, 8, 9, 10, 11, 12, 13, 14, 15, 16, 17, 18, 19, 20, 21, 22, 23, 24, 25, 26, 27, 28, 29, 30, 31, 32, 33, 34, 35, 36, 37, 38, 39, 40, 41, 42, 43, 44, 45, 46, 47, 48, 49, 50, 51, 52, 53, 54, 55, 56, 57, 63, 64, 65, 66, 67, 68, 69, 70, 71, 72, 73, 75, 77, 78, 79, 80, 81, 82, 83, 84, 85, 86, 87, 88, 89, 90, 91, 92, 93, 94, 95, 96, 97, 98, 99, 100, 101, 102, 103, 104, 105, 106, 107, 108, 109, 110, 111, 112, 113, 114, 115, 116, 117, 118, 119, 120, 121, 122, 123, 124, 125, 126, 127, 128, 129, 130, 131, 132, 133, 134, 135, 136, 137, 138, 139, 140, 141, 142, 143, 144, 145, 146, 147, 148, 149, 150, 151, 152, 153, 154, 155, 156, 157, 158, 159, 160, 161, 162, 163, 164, 165, 166, 167, 168, 169, 170, 171, 172, 173, 174, 175, 176, 177, 178, 179, 180, 181, 182, 183, 188, 189, 190, 191, 192, 193, 194, 195, 196, 197, 198, 199], [6.89e-05, 4.445e-07, 0.0005858, 2.073e-22, 5.59e-11, 0.0003842, 7.436e-16, 3.142e-08, 5.362e-10, 3.296e-07, 1.851e-09, 0.0, 0.0, 0.0, 0.0, 2.618e-27, 3.123e-31, 2.632e-05, 3.102e-22, 4.261e-16, 7.882e-15, 1.998e-09, 3.102e-09, 2.343e-05, 5.161e-14, 1.213e-06, 0.02195, 1.217e-05, 0.0, 0.0, 0.0, 4.082e-08, 6.083e-16, 1.708e-11, 1.655e-11, 0.0, 0.0, 0.0, 0.001045, 0.003759, 0.03776, 0.001379, 8.006e-06, 3.493e-15, 9.309e-10, 1.357e-09, 7.04e-21, 1.553e-13, 1.673e-13, 2.197e-16, 6.737e-13, 2.112e-19, 9.013e-05, 0.0, 0.0, 0.0, 0.0, 0.0, 0.0, 0.0, 0.0, 0.0, 0.0, 0.0, 0.0, 0.0, 0.0, 0.0, 0.0, 0.0, 0.0, 0.001238, 1.46e-16, 0.0, 8.306e-22, 0.007567, 1.025e-18, 3.138e-29, 2.596e-12, 1.678e-06, 0.0003877, 2.47e-12, 0.0, 0.0, 0.0, 0.0, 0.0, 2.45e-29, 7.125e-18, 3.331e-06, 3.18e-10, 0.0, 7.95e-12, 1.18e-09, 4.087e-14, 2.565e-06, 1.934e-08, 0.2459, 1.692e-21, 3.695e-05, 0.1645, 1.463e-12, 6.683e-07, 4.824e-07, 4.799e-10, 2.619e-11, 7.64e-05, 0.0, 0.0, 0.0, 1.434e-24, 2.395e-24, 3.538e-06, 1.296e-07, 0.0009749, 9.529e-14, 1.619e-06, 4.372e-11, 3.209e-05, 0.0, 0.0, 0.0, 0.0, 0.0, 0.0, 0.0, 0.0, 0.0, 0.0, 3.968e-10, 5.199e-07, 0.001447, 9.632e-12, 5.083e-05, 9.853e-15, 5.985e-08, 0.0, 0.0, 5.568e-15, 3.059e-20, 6.188e-05, 1.059e-12, 0.0, 0.0, 0.0, 0.0, 1.092e-25, 2.136e-05, 0.0, 2.121e-11, 0.01018, 0.04233, 0.0005028, 0.0, 0.0, 0.0, 5.44e-14, 0.1327, 0.285, 3.125e-11, 9.019e-09, 4.873e-09, 2.375e-10, 1.882e-09, 2.494e-15, 8.501e-09, 1.583e-19, 0.006815, 3.436e-17, 4.256e-07, 2.37e-21, 0.1703, 0.1229, 0.0, 0.0, 0.0, 0.0, 8.5e-09, 3.215e-16, 0.1808, 0.09481, 7.992e-12, 5.747e-19, 5.833e-23, 2.191e-27, 1.502e-17, 9.126e-09, 2.589e-20, 3.754e-15]): _vg.add([_i], _w, 'REPLACE')
_vg = ob_sheep.vertex_groups.new(name='FBR')
for _i, _w in zip([0, 1, 2, 3, 4, 5, 6, 7, 8, 9, 10, 11, 12, 13, 14, 15, 16, 17, 23, 24, 25, 28, 29, 30, 31, 35, 37, 38, 39, 40, 46, 47, 51, 52, 53, 54, 55, 56, 57, 58, 59, 62, 63, 64, 65, 66, 67, 68, 69, 70, 71, 72, 73, 74, 75, 76, 77, 78, 79, 80, 81, 82, 83, 84, 85, 86, 87, 88, 89, 90, 91, 92, 93, 94, 95, 96, 97, 98, 102, 103, 104, 105, 106, 107, 108, 109, 110, 111, 112, 113, 114, 115, 116, 117, 118, 119, 120, 121, 122, 125, 126, 127, 128, 129, 130, 131, 132, 133, 134, 137, 138, 139, 140, 141, 142, 143, 144, 145, 146, 147, 149, 150, 151, 152, 153, 154, 155, 156, 157, 158, 159, 160, 161, 164, 165, 166, 167, 168, 169, 170, 172, 173, 174, 175, 176, 177, 178, 179, 180, 181, 182, 183, 184, 185, 186, 187, 188, 189, 190, 191, 192, 193, 194, 195, 196, 197, 198, 199, 200, 201, 202, 203], [0.0, 0.0, 7.258e-06, 3.671e-12, 0.0, 0.04001, 0.0, 1.249e-21, 0.0, 0.0, 0.0, 0.0, 0.0, 0.0, 0.0, 0.0, 0.0, 0.0, 0.003549, 0.0, 0.0, 0.0, 0.0, 0.0, 0.0, 0.006832, 0.0, 0.03998, 0.02097, 0.0, 0.0, 0.0, 0.0, 8.979e-07, 1.011e-07, 0.0, 0.0, 0.0, 0.0, 0.0, 0.0, 1.689e-14, 4.229e-05, 1.33e-10, 0.0002422, 2.541e-12, 1.872e-26, 1.243e-17, 0.01806, 1.015e-14, 5.551e-07, 1.523e-19, 5.101e-11, 0.0, 0.0, 0.0, 0.0, 0.0, 0.0, 1.019e-17, 3.31e-23, 0.0, 9.331e-12, 0.0, 1.391e-25, 0.0, 0.0, 0.0, 7.175e-13, 0.0, 0.0, 0.0, 0.0, 0.0, 0.0, 0.0, 0.0, 0.0, 5.446e-24, 6.345e-09, 2.087e-32, 1.556e-07, 0.0, 7.847e-44, 0.0, 9.938e-12, 0.0, 0.0, 0.0, 6.243e-09, 0.0, 0.0, 0.0, 0.0, 0.0, 0.0, 0.0, 0.0, 0.0, 0.0, 0.0, 0.0, 0.0, 0.0, 0.0, 0.0, 0.0, 0.0, 0.0, 3.342e-09, 3.169e-10, 5.543e-17, 8.467e-21, 0.0, 0.0001104, 0.0, 0.0, 0.0, 0.0, 0.0, 0.0, 0.0, 0.0, 0.0, 3.088e-13, 4.7e-12, 0.0, 7.656e-25, 0.0, 0.0, 0.0, 0.0, 0.0, 9.646e-11, 9.211e-26, 8.487e-19, 0.0, 0.0, 0.0, 0.0, 0.0, 0.0, 0.0, 0.0, 0.0, 0.0, 3.257e-11, 5.184e-29, 0.0, 0.0, 0.0, 0.0, 0.0, 0.0, 0.0, 0.0, 1.0, 1.0, 1.0, 0.9989, 1.0, 1.0, 1.0, 1.0, 1.0, 1.0, 1.0, 1.0, 0.0, 0.0, 0.0, 0.0]): _vg.add([_i], _w, 'REPLACE')
_vg = ob_sheep.vertex_groups.new(name='BackUpper R')
for _i, _w in zip([0, 1, 2, 3, 4, 5, 6, 7, 8, 10, 11, 12, 13, 14, 23, 24, 25, 26, 27, 28, 29, 30, 35, 36, 37, 38, 39, 40, 41, 52, 53, 54, 55, 56, 57, 58, 59, 60, 61, 62, 63, 64, 65, 66, 67, 68, 69, 70, 71, 72, 73, 74, 75, 76, 77, 78, 79, 80, 81, 82, 84, 85, 86, 88, 89, 90, 91, 92, 93, 95, 102, 103, 104, 105, 106, 107, 108, 109, 110, 111, 112, 113, 114, 115, 116, 118, 125, 126, 127, 128, 129, 130, 131, 132, 137, 138, 139, 140, 141, 142, 143, 144, 149, 150, 151, 152, 153, 154, 155, 156, 157, 158, 159, 160, 164, 165, 166, 167, 168, 169, 178, 179, 180, 181, 182, 183, 184, 185, 186, 187, 188, 189, 190, 191, 192, 193, 194, 195, 196, 197, 198, 199, 200, 201, 202, 203], [9.767e-28, 9.7e-15, 0.02109, 3.932e-12, 0.003188, 0.0, 0.0, 0.0, 0.0, 1.94e-06, 0.0007084, 0.02333, 0.221, 0.005147, 1.873e-18, 4.472e-21, 7.274e-06, 0.0, 0.0, 0.01404, 0.006288, 0.03541, 1.94e-08, 0.4796, 0.5465, 5.396e-11, 1.11e-18, 0.0, 0.0, 0.0, 0.0, 0.0006796, 4.23e-09, 4.079e-09, 4.432e-08, 3.941e-15, 0.0003211, 3.152e-17, 2.509e-13, 0.0, 0.0, 0.0, 0.0, 0.0, 0.0, 0.0, 0.0, 0.0, 0.0, 0.0, 0.0, 9.378e-06, 0.004063, 8.933e-06, 6.21e-11, 0.0, 2.23e-10, 0.0, 2.056e-06, 0.0, 0.0, 0.0, 0.0, 1.089e-12, 1.137e-08, 4.885e-12, 1.235e-06, 2.963e-07, 0.0002011, 0.0, 3.964e-21, 1.239e-12, 0.0, 4.549e-07, 0.0, 0.0, 0.0, 0.0, 0.0, 0.0, 3.96e-15, 5.567e-08, 2.874e-14, 1.643e-10, 1.533e-14, 0.0, 0.0, 0.0, 0.0, 0.0, 0.0, 0.0007835, 3.117e-08, 1.426e-12, 2.115e-14, 4.17e-15, 0.0, 0.0, 0.0, 5.125e-10, 2.305e-14, 3.275e-20, 0.001911, 5.239e-08, 0.167, 1.46e-07, 6.663e-06, 1.559e-27, 2.02e-24, 0.0, 0.0, 0.0, 0.0, 0.0, 0.0, 0.0, 0.0, 0.0, 0.0, 0.0, 0.0, 0.0, 1.62e-12, 0.002734, 1.261e-13, 0.006484, 0.0, 0.0, 0.0, 0.0, 0.0, 0.0, 0.0, 0.0, 0.0, 0.0, 0.0, 0.0, 0.0, 0.0, 0.0, 0.0, 0.0, 0.0, 0.0, 0.0]): _vg.add([_i], _w, 'REPLACE')
_vg = ob_sheep.vertex_groups.new(name='BBL')
for _i, _w in zip([0, 1, 2, 3, 4, 5, 6, 9, 10, 11, 12, 13, 14, 15, 16, 17, 18, 20, 23, 24, 25, 26, 27, 28, 29, 30, 31, 35, 36, 37, 38, 39, 40, 43, 44, 46, 47, 49, 50, 51, 52, 53, 54, 55, 56, 57, 58, 59, 60, 61, 62, 63, 64, 65, 66, 67, 68, 69, 70, 71, 72, 73, 74, 75, 76, 77, 78, 79, 80, 81, 82, 83, 84, 85, 86, 87, 88, 89, 90, 91, 92, 93, 94, 95, 96, 97, 102, 103, 104, 105, 106, 107, 108, 109, 110, 111, 112, 113, 114, 115, 116, 117, 118, 119, 125, 126, 127, 129, 130, 131, 132, 133, 134, 137, 138, 139, 140, 141, 142, 143, 144, 145, 149, 150, 151, 152, 153, 154, 155, 156, 157, 158, 159, 160, 161, 164, 165, 166, 167, 168, 172, 178, 179, 180, 181, 182, 183, 184, 185, 186, 187, 188, 189, 190, 191, 192, 193, 194, 195, 196, 197, 198, 199, 200, 201, 202, 203], [3.096e-07, 3.031e-06, 2.473e-08, 2.382e-11, 0.0, 1.847e-11, 0.0, 0.0, 9.108e-08, 1.824e-07, 1.279e-09, 3.02e-10, 0.0007048, 0.0, 0.0, 0.0, 0.0, 0.0, 3.065e-07, 1.18e-07, 0.001711, 0.0, 0.0, 4.444e-13, 3.993e-07, 0.0003809, 0.0, 4.872e-15, 4.879e-06, 3.177e-08, 4.749e-20, 6.894e-13, 0.0, 0.0, 0.0, 0.0, 0.0, 0.0, 0.0, 0.0, 0.0, 1.835e-06, 0.9999, 0.9971, 1.0, 0.9795, 1.0, 1.0, 1.0, 1.0, 4.49e-06, 2.503e-05, 2.847e-08, 9.548e-07, 0.0, 0.0, 0.0, 0.0, 0.0, 0.0, 0.0, 0.0, 1.0, 0.9689, 1.0, 1.0, 0.0, 3.626e-10, 1.39e-06, 3.016e-31, 0.0, 0.0, 0.0, 0.0, 0.0, 0.0, 7.429e-12, 0.01105, 2.139e-12, 0.007654, 2.902e-19, 1.938e-19, 0.0, 0.0, 0.0, 0.0, 0.0, 1.271e-17, 0.0, 2.818e-12, 0.0, 0.0, 0.0, 0.0, 0.0, 0.0, 9.332e-05, 2.317e-12, 2.185e-05, 4.808e-11, 1.818e-17, 0.0, 0.0, 0.0, 0.0, 0.0, 0.0, 0.0, 0.0001743, 2.506e-08, 6.787e-08, 0.0, 0.0, 0.001532, 2.622e-10, 0.0, 0.0, 0.0, 1.809e-12, 1.102e-09, 1.856e-12, 0.0, 2.863e-25, 1.698e-22, 0.0001272, 1.764e-09, 1.413e-08, 1.843e-07, 2.008e-18, 0.0, 0.0, 0.0, 0.0, 0.0, 0.0, 0.0, 0.0, 0.0, 0.0, 0.0, 0.0, 0.0, 0.0, 0.000186, 7.239e-06, 1.558e-07, 3.667e-16, 0.02256, 1.397e-06, 0.0, 0.0, 0.0, 0.0, 0.0, 0.0, 0.0, 0.0, 0.0, 0.0, 0.0, 0.0, 0.0, 0.0, 1.091e-06, 1.544e-10, 0.0, 0.01297]): _vg.add([_i], _w, 'REPLACE')
_m = ob_sheep.modifiers.new('Armature', 'ARMATURE')
_m.object = ob_armature
ob_camera.location = (0.0115, 11.13, 1.028)
ob_camera.rotation_euler = (-1.571, 3.142, 0.1011)
ob_camera.lineart.crease_threshold = 0.0

# ---- collection membership
col_collection_1.objects.link(ob_armature)
col_collection_1.objects.link(ob_sheep)
col_collection_1.objects.link(ob_camera)

# ---- scene / render settings (as saved in the file)
scene.camera = ob_camera
scene.frame_start = 1; scene.frame_end = 250; scene.frame_set(1)
scene.render.engine = 'BLENDER_EEVEE_NEXT'
scene.render.resolution_percentage = 50
scene.render.dither_intensity = 0.0
scene.cycles.use_denoising = False
scene.cycles.samples = 128
scene.cycles.sampling_pattern = 'TABULATED_SOBOL'
scene.cycles.light_sampling_threshold = 0.0
scene.cycles.use_adaptive_sampling = False
scene.cycles.use_light_tree = False
scene.cycles.blur_glossy = 0.0
scene.cycles.sample_clamp_indirect = 0.0
scene.view_settings.view_transform = 'Standard'
bpy.context.view_layer.update()

# ---- added for rendering (the .blend has no usable light): sun
light_auto_sun = bpy.data.lights.new('AutoSun', 'SUN')
light_auto_sun.energy = 3.0
light_auto_sun.angle = 0.0523599
ob_auto_sun = bpy.data.objects.new('AutoSun', light_auto_sun)
scene.collection.objects.link(ob_auto_sun)
ob_auto_sun.rotation_euler = (0.872665, 0.174533, 0.523599)
bpy.context.view_layer.update()
